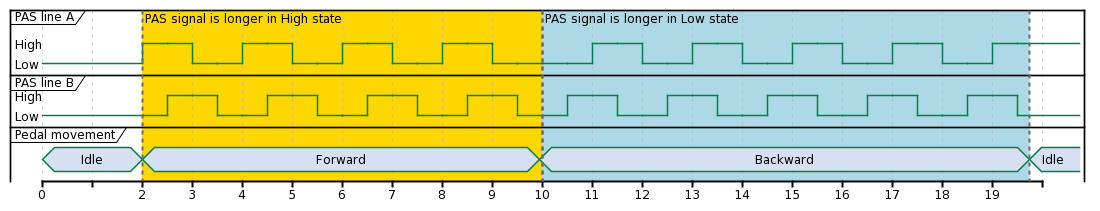

The diagram above was rendered by PlantUML. Its source (embedded in the PNG):
@startuml
robust "PAS line A" as PASA
robust "PAS line B" as PASB
concise "Pedal movement" as RM


@0 
PASA is Low
PASB is Low
RM is Idle

@2
PASA is High
PASB is Low
RM is Forward

@2.5
PASA is High
PASB is High

@3
PASA is Low
PASB is High

@3.5
PASA is Low
PASB is Low

@4
PASA is High
PASB is Low

@4.5
PASA is High
PASB is High

@5
PASA is Low
PASB is High

@5.5
PASA is Low
PASB is Low

@6
PASA is High
PASB is Low

@6.5
PASA is High
PASB is High

@7
PASA is Low
PASB is High

@7.5
PASA is Low
PASB is Low

@8
PASA is High
PASB is Low

@8.5
PASA is High
PASB is High

@9
PASA is Low
PASB is High

@9.5
PASA is Low
PASB is Low

@10
PASA is Low
PASB is Low

@10.5
PASA is Low
PASB is High

@11
PASA is High
PASB is High

@11.5
PASA is High
PASB is Low

@12
PASA is Low
PASB is Low

@12.5
PASA is Low
PASB is High

@11
PASA is High
PASB is High

@11.5
PASA is High
PASB is Low

@12
PASA is Low
PASB is Low

@12.5
PASA is Low
PASB is High

@13
PASA is High
PASB is High

@13.5
PASA is High
PASB is Low

@14
PASA is Low
PASB is Low

@14.5
PASA is Low
PASB is High

@15
PASA is High
PASB is High

@15.5
PASA is High
PASB is Low

@16
PASA is Low
PASB is Low

@16.5
PASA is Low
PASB is High

@17
PASA is High
PASB is High

@17.5
PASA is High
PASB is Low

@18
PASA is Low
PASB is Low

@18.5
PASA is Low
PASB is High

@19
PASA is High
PASB is High

@19.5
PASA is High
PASB is Low


@9.95
RM is Backward

@19.75
RM is Idle

' @20
' RM is Idle

highlight 2 to 10 #Gold;line:DimGrey : PAS signal is longer in High state
highlight 10 to 19.75 #lightBlue;line:DimGrey : PAS signal is longer in Low state
@enduml